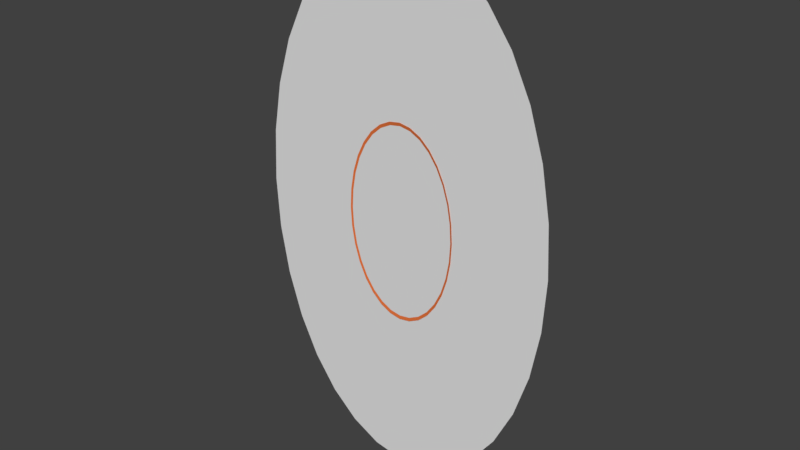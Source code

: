 # Source: PortalHole.blend  (saved by Blender 2.78.0; exported with 4.5.12 LTS)
import bpy
from mathutils import Matrix  # noqa: F401  (used for matrix-valued properties, if any)

bpy.ops.wm.read_factory_settings(use_empty=True)
scene = bpy.context.scene
scene.name = 'Scene'

# ---- collections
col_collection_1 = bpy.data.collections.new('Collection 1'); scene.collection.children.link(col_collection_1)

# ---- materials (node trees are filled in below, after node groups)
mat_visualborder = bpy.data.materials.new('VisualBorder')
mat_visualborder.alpha_threshold = 0.0
mat_visualborder.use_transparent_shadow = False
mat_visualborder.diffuse_color = (0.8, 0.1798, 0.04594, 1.0)
mat_visualborder.roughness = 0.5
mat_invisible = bpy.data.materials.new('Invisible')
mat_invisible.alpha_threshold = 0.0
mat_invisible.use_transparent_shadow = False
mat_invisible.roughness = 0.5
mat_portalsurface = bpy.data.materials.new('PortalSurface')
mat_portalsurface.alpha_threshold = 0.0
mat_portalsurface.use_transparent_shadow = False
mat_portalsurface.roughness = 0.5

# ---- material node trees

# ---- world
world_world = bpy.data.worlds.new('World'); scene.world = world_world
world_world.color = (0.05088, 0.05088, 0.05088)
world_world.use_sun_shadow = False
world_world.sun_shadow_jitter_overblur = 0.0
world_world.cycles.sampling_method = 'MANUAL'

# ---- meshes
me_circle_004 = bpy.data.meshes.new('Circle.004')
me_circle_004.from_pydata([(0.0, 1.0, 0.0), (-0.1951, 0.9808, 0.0), (-0.3827, 0.9239, 0.0), (-0.5556, 0.8315, 0.0), (-0.7071, 0.7071, 0.0), (-0.8315, 0.5556, 0.0), (-0.9239, 0.3827, 0.0), (-0.9808, 0.1951, 0.0), (-1.0, 7.55e-08, 0.0), (-0.9808, -0.1951, 0.0), (-0.9239, -0.3827, 0.0), (-0.8315, -0.5556, 0.0), (-0.7071, -0.7071, 0.0), (-0.5556, -0.8315, 0.0), (-0.3827, -0.9239, 0.0), (-0.1951, -0.9808, 0.0), (3.258e-07, -1.0, 0.0), (0.1951, -0.9808, 0.0), (0.3827, -0.9239, 0.0), (0.5556, -0.8315, 0.0), (0.7071, -0.7071, 0.0), (0.8315, -0.5556, 0.0), (0.9239, -0.3827, 0.0), (0.9808, -0.1951, 0.0), (1.0, 9.656e-07, 0.0), (0.9808, 0.1951, 0.0), (0.9239, 0.3827, 0.0), (0.8315, 0.5556, 0.0), (0.7071, 0.7071, 0.0), (0.5556, 0.8315, 0.0), (0.3827, 0.9239, 0.0), (0.1951, 0.9808, 0.0), (-0.2097, 1.054, 0.02), (8.919e-09, 1.075, 0.02), (-0.4114, 0.9933, 0.02), (-0.5973, 0.8939, 0.02), (-0.7602, 0.7602, 0.02), (-0.8939, 0.5973, 0.02), (-0.9933, 0.4114, 0.02), (-1.054, 0.2097, 0.02), (-1.075, 6.028e-08, 0.02), (-1.054, -0.2097, 0.02), (-0.9933, -0.4114, 0.02), (-0.8939, -0.5973, 0.02), (-0.7602, -0.7602, 0.02), (-0.5973, -0.8939, 0.02), (-0.4114, -0.9933, 0.02), (-0.2097, -1.054, 0.02), (3.592e-07, -1.075, 0.02), (0.2097, -1.054, 0.02), (0.4114, -0.9933, 0.02), (0.5973, -0.8939, 0.02), (0.7602, -0.7602, 0.02), (0.8939, -0.5973, 0.02), (0.9933, -0.4114, 0.02), (1.054, -0.2097, 0.02), (1.075, 1.017e-06, 0.02), (1.054, 0.2097, 0.02), (0.9933, 0.4114, 0.02), (0.8939, 0.5973, 0.02), (0.7602, 0.7602, 0.02), (0.5973, 0.8939, 0.02), (0.4114, 0.9933, 0.02), (0.2097, 1.054, 0.02)], [], [(0, 33, 32, 1), (27, 59, 60, 28), (14, 46, 47, 15), (1, 32, 34, 2), (28, 60, 61, 29), (15, 47, 48, 16), (2, 34, 35, 3), (29, 61, 62, 30), (16, 48, 49, 17), (3, 35, 36, 4), (30, 62, 63, 31), (17, 49, 50, 18), (4, 36, 37, 5), (31, 63, 33, 0), (18, 50, 51, 19), (5, 37, 38, 6), (19, 51, 52, 20), (6, 38, 39, 7), (20, 52, 53, 21), (7, 39, 40, 8), (21, 53, 54, 22), (8, 40, 41, 9), (22, 54, 55, 23), (9, 41, 42, 10), (23, 55, 56, 24), (10, 42, 43, 11), (24, 56, 57, 25), (11, 43, 44, 12), (25, 57, 58, 26), (12, 44, 45, 13), (26, 58, 59, 27), (13, 45, 46, 14)])
me_circle_004.polygons.foreach_set('use_smooth', [True] * 32)
me_circle_004.materials.append(mat_visualborder)
me_circle_004.use_remesh_preserve_volume = False
me_circle_004.use_remesh_preserve_attributes = False
me_circle_004.use_mirror_vertex_groups = False
me_circle_004.update()
me_circle_003 = bpy.data.meshes.new('Circle.003')
me_circle_003.from_pydata([(0.0, 1.0, 0.0), (-0.1951, 0.9808, 0.0), (-0.3827, 0.9239, 0.0), (-0.5556, 0.8315, 0.0), (-0.7071, 0.7071, 0.0), (-0.8315, 0.5556, 0.0), (-0.9239, 0.3827, 0.0), (-0.9808, 0.1951, 0.0), (-1.0, 7.55e-08, 0.0), (-0.9808, -0.1951, 0.0), (-0.9239, -0.3827, 0.0), (-0.8315, -0.5556, 0.0), (-0.7071, -0.7071, 0.0), (-0.5556, -0.8315, 0.0), (-0.3827, -0.9239, 0.0), (-0.1951, -0.9808, 0.0), (3.258e-07, -1.0, 0.0), (0.1951, -0.9808, 0.0), (0.3827, -0.9239, 0.0), (0.5556, -0.8315, 0.0), (0.7071, -0.7071, 0.0), (0.8315, -0.5556, 0.0), (0.9239, -0.3827, 0.0), (0.9808, -0.1951, 0.0), (1.0, 9.656e-07, 0.0), (0.9808, 0.1951, 0.0), (0.9239, 0.3827, 0.0), (0.8315, 0.5556, 0.0), (0.7071, 0.7071, 0.0), (0.5556, 0.8315, 0.0), (0.3827, 0.9239, 0.0), (0.1951, 0.9808, 0.0), (2.343e-07, 2.873, 0.0), (-0.5605, 2.818, 0.0), (-1.099, 2.654, 0.0), (-1.596, 2.389, 0.0), (-2.032, 2.032, 0.0), (-2.389, 1.596, 0.0), (-2.654, 1.099, 0.0), (-2.818, 0.5605, 0.0), (-2.873, -3.32e-07, 0.0), (-2.818, -0.5605, 0.0), (-2.654, -1.099, 0.0), (-2.389, -1.596, 0.0), (-2.032, -2.032, 0.0), (-1.596, -2.389, 0.0), (-1.099, -2.654, 0.0), (-0.5605, -2.818, 0.0), (1.17e-06, -2.873, 0.0), (0.5605, -2.818, 0.0), (1.099, -2.654, 0.0), (1.596, -2.389, 0.0), (2.032, -2.032, 0.0), (2.389, -1.596, 0.0), (2.654, -1.099, 0.0), (2.818, -0.5605, 0.0), (2.873, 2.225e-06, 0.0), (2.818, 0.5605, 0.0), (2.654, 1.099, 0.0), (2.389, 1.596, 0.0), (2.032, 2.032, 0.0), (1.596, 2.389, 0.0), (1.099, 2.654, 0.0), (0.5605, 2.818, 0.0)], [], [(29, 28, 60, 61), (16, 15, 47, 48), (3, 2, 34, 35), (30, 29, 61, 62), (17, 16, 48, 49), (4, 3, 35, 36), (31, 30, 62, 63), (18, 17, 49, 50), (5, 4, 36, 37), (0, 31, 63, 32), (19, 18, 50, 51), (6, 5, 37, 38), (20, 19, 51, 52), (7, 6, 38, 39), (21, 20, 52, 53), (8, 7, 39, 40), (22, 21, 53, 54), (9, 8, 40, 41), (23, 22, 54, 55), (10, 9, 41, 42), (24, 23, 55, 56), (11, 10, 42, 43), (25, 24, 56, 57), (12, 11, 43, 44), (26, 25, 57, 58), (13, 12, 44, 45), (27, 26, 58, 59), (14, 13, 45, 46), (1, 0, 32, 33), (28, 27, 59, 60), (15, 14, 46, 47), (2, 1, 33, 34)])
me_circle_003.polygons.foreach_set('use_smooth', [True] * 32)
me_circle_003.materials.append(mat_invisible)
me_circle_003.use_remesh_preserve_volume = False
me_circle_003.use_remesh_preserve_attributes = False
me_circle_003.use_mirror_vertex_groups = False
me_circle_003.update()
me_circle = bpy.data.meshes.new('Circle')
me_circle.from_pydata([(0.0, 1.0, 0.0), (-0.1951, 0.9808, 0.0), (-0.3827, 0.9239, 0.0), (-0.5556, 0.8315, 0.0), (-0.7071, 0.7071, 0.0), (-0.8315, 0.5556, 0.0), (-0.9239, 0.3827, 0.0), (-0.9808, 0.1951, 0.0), (-1.0, 7.55e-08, 0.0), (-0.9808, -0.1951, 0.0), (-0.9239, -0.3827, 0.0), (-0.8315, -0.5556, 0.0), (-0.7071, -0.7071, 0.0), (-0.5556, -0.8315, 0.0), (-0.3827, -0.9239, 0.0), (-0.1951, -0.9808, 0.0), (3.258e-07, -1.0, 0.0), (0.1951, -0.9808, 0.0), (0.3827, -0.9239, 0.0), (0.5556, -0.8315, 0.0), (0.7071, -0.7071, 0.0), (0.8315, -0.5556, 0.0), (0.9239, -0.3827, 0.0), (0.9808, -0.1951, 0.0), (1.0, 9.656e-07, 0.0), (0.9808, 0.1951, 0.0), (0.9239, 0.3827, 0.0), (0.8315, 0.5556, 0.0), (0.7071, 0.7071, 0.0), (0.5556, 0.8315, 0.0), (0.3827, 0.9239, 0.0), (0.1951, 0.9808, 0.0)], [], [(1, 2, 3, 4, 5, 6, 7, 8, 9, 10, 11, 12, 13, 14, 15, 16, 17, 18, 19, 20, 21, 22, 23, 24, 25, 26, 27, 28, 29, 30, 31, 0)])
me_circle.polygons.foreach_set('use_smooth', [True] * 1)
_uv = me_circle.uv_layers.new(name='UVMap')
_uv.uv.foreach_set('vector', [0.4415, 0.9931, 0.3852, 0.9645, 0.3333, 0.9181, 0.2878, 0.8555, 0.2505, 0.7793, 0.2228, 0.6924, 0.2057, 0.5981, 0.1999, 0.5, 0.2057, 0.4019, 0.2228, 0.3076, 0.2505, 0.2207, 0.2878, 0.1445, 0.3333, 0.08195, 0.3852, 0.03549, 0.4415, 0.006876, 0.5, -0.002785, 0.5585, 0.006876, 0.6148, 0.03549, 0.6667, 0.08195, 0.7122, 0.1445, 0.7495, 0.2207, 0.7772, 0.3076, 0.7943, 0.4019, 0.8001, 0.5, 0.7943, 0.5981, 0.7772, 0.6924, 0.7495, 0.7793, 0.7122, 0.8555, 0.6667, 0.9181, 0.6148, 0.9645, 0.5585, 0.9931, 0.5, 1.003])
me_circle.materials.append(mat_portalsurface)
me_circle.use_remesh_preserve_volume = False
me_circle.use_remesh_preserve_attributes = False
me_circle.use_mirror_vertex_groups = False
me_circle.update()

# ---- objects
ob_destination = bpy.data.objects.new('Destination', None)
ob_visualborder = bpy.data.objects.new('VisualBorder', me_circle_004)
ob_portalleft = bpy.data.objects.new('PortalLeft', None)
ob_portalright = bpy.data.objects.new('PortalRight', None)
ob_portalbottom = bpy.data.objects.new('PortalBottom', None)
ob_portaltop = bpy.data.objects.new('PortalTop', None)
ob_blockingmask = bpy.data.objects.new('BlockingMask', me_circle_003)
ob_surface = bpy.data.objects.new('Surface', me_circle)

# ---- transforms, parenting, visibility, modifiers, constraints
ob_destination.location = (0.0, -2.0, 1.7)
ob_destination.empty_image_offset = (0.0, 0.0)
ob_destination.lineart.crease_threshold = 0.0
ob_visualborder.location = (0.0, 0.01, 1.7)
ob_visualborder.rotation_euler = (1.571, -0.0, 0.0)
ob_visualborder.scale = (1.0, 1.676, 1.0)
ob_visualborder.lineart.crease_threshold = 0.0
ob_portalleft.location = (-1.7, 0.0, 1.7)
ob_portalleft.empty_image_offset = (0.0, 0.0)
ob_portalleft.lineart.crease_threshold = 0.0
ob_portalright.location = (1.7, 0.0, 1.7)
ob_portalright.empty_image_offset = (0.0, 0.0)
ob_portalright.lineart.crease_threshold = 0.0
ob_portalbottom.location = (0.0, 0.0, -5.96e-08)
ob_portalbottom.empty_image_offset = (0.0, 0.0)
ob_portalbottom.lineart.crease_threshold = 0.0
ob_portaltop.location = (0.0, 0.0, 3.4)
ob_portaltop.empty_image_offset = (0.0, 0.0)
ob_portaltop.lineart.crease_threshold = 0.0
ob_blockingmask.location = (0.0, 0.0, 1.7)
ob_blockingmask.rotation_euler = (1.571, -0.0, 0.0)
ob_blockingmask.scale = (1.0, 1.676, 1.0)
ob_blockingmask.lineart.crease_threshold = 0.0
ob_surface.location = (0.0, 0.0, 1.7)
ob_surface.rotation_euler = (1.571, -0.0, 0.0)
ob_surface.scale = (1.0, 1.676, 1.0)
ob_surface.lineart.crease_threshold = 0.0

# ---- collection membership
col_collection_1.objects.link(ob_destination)
col_collection_1.objects.link(ob_visualborder)
col_collection_1.objects.link(ob_portalleft)
col_collection_1.objects.link(ob_portalright)
col_collection_1.objects.link(ob_portalbottom)
col_collection_1.objects.link(ob_portaltop)
col_collection_1.objects.link(ob_blockingmask)
col_collection_1.objects.link(ob_surface)

# ---- scene / render settings (as saved in the file)
scene.frame_start = 1; scene.frame_end = 250; scene.frame_set(11)
scene.render.engine = 'BLENDER_EEVEE_NEXT'
scene.render.resolution_percentage = 50
scene.render.dither_intensity = 0.0
scene.cycles.use_denoising = False
scene.cycles.samples = 128
scene.cycles.sampling_pattern = 'TABULATED_SOBOL'
scene.cycles.light_sampling_threshold = 0.0
scene.cycles.use_adaptive_sampling = False
scene.cycles.use_light_tree = False
scene.cycles.blur_glossy = 0.0
scene.cycles.sample_clamp_indirect = 0.0
scene.view_settings.view_transform = 'Standard'
bpy.context.view_layer.update()

# ---- added for rendering (the .blend has no active camera and no usable light): camera, sun
cam_auto = bpy.data.cameras.new('AutoCamera')
cam_auto.lens = 50.0
cam_auto.sensor_width = 36.0
cam_auto.clip_end = 1000.0
ob_auto_camera = bpy.data.objects.new('AutoCamera', cam_auto)
scene.collection.objects.link(ob_auto_camera)
ob_auto_camera.location = (10.3741, -12.4489, 9.99927)
ob_auto_camera.rotation_euler = (1.09748, -7.21219e-08, 0.694738)
scene.camera = ob_auto_camera
light_auto_sun = bpy.data.lights.new('AutoSun', 'SUN')
light_auto_sun.energy = 3.0
light_auto_sun.angle = 0.0523599
ob_auto_sun = bpy.data.objects.new('AutoSun', light_auto_sun)
scene.collection.objects.link(ob_auto_sun)
ob_auto_sun.rotation_euler = (0.872665, 0.174533, 0.523599)
bpy.context.view_layer.update()

